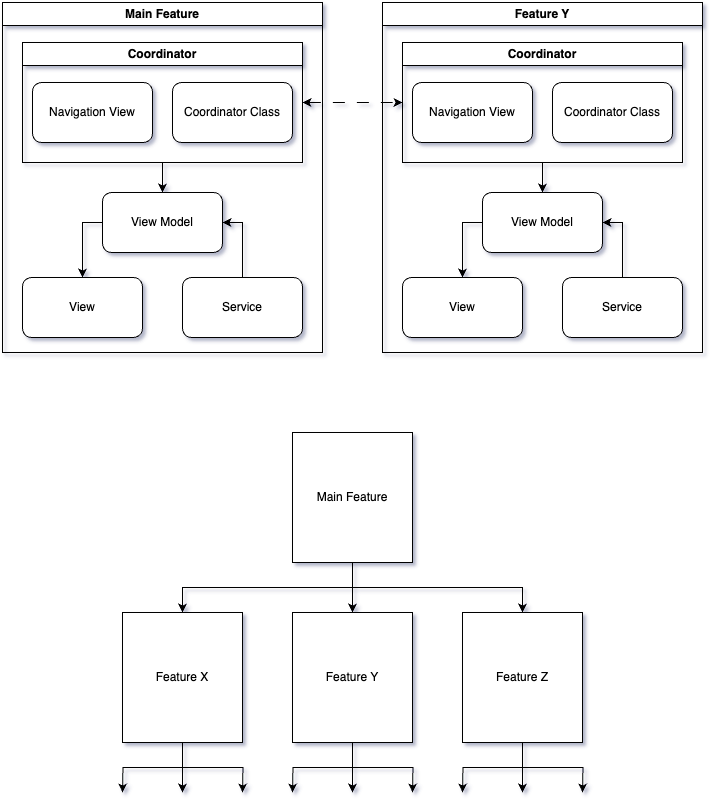

The diagram above was exported from draw.io. Its source (the exported page's mxGraphModel, read from the mxfile embedded in the PNG):
<mxGraphModel dx="1158" dy="860" grid="1" gridSize="10" guides="1" tooltips="1" connect="1" arrows="1" fold="1" page="1" pageScale="1" pageWidth="850" pageHeight="1100" math="0" shadow="0">
  <root>
    <mxCell id="0" />
    <mxCell id="1" parent="0" />
    <mxCell id="-FrkKt2PWKdUg5to1Vyg-41" value="" style="group" vertex="1" connectable="0" parent="1">
      <mxGeometry x="160" y="470" width="460" height="360" as="geometry" />
    </mxCell>
    <mxCell id="-FrkKt2PWKdUg5to1Vyg-29" style="edgeStyle=orthogonalEdgeStyle;rounded=0;orthogonalLoop=1;jettySize=auto;html=1;entryX=0.5;entryY=0;entryDx=0;entryDy=0;exitX=0.5;exitY=1;exitDx=0;exitDy=0;labelBackgroundColor=none;fontColor=default;" edge="1" parent="-FrkKt2PWKdUg5to1Vyg-41" source="-FrkKt2PWKdUg5to1Vyg-25" target="-FrkKt2PWKdUg5to1Vyg-28">
      <mxGeometry relative="1" as="geometry" />
    </mxCell>
    <mxCell id="-FrkKt2PWKdUg5to1Vyg-30" style="edgeStyle=orthogonalEdgeStyle;rounded=0;orthogonalLoop=1;jettySize=auto;html=1;entryX=0.5;entryY=0;entryDx=0;entryDy=0;labelBackgroundColor=none;fontColor=default;" edge="1" parent="-FrkKt2PWKdUg5to1Vyg-41" source="-FrkKt2PWKdUg5to1Vyg-25" target="-FrkKt2PWKdUg5to1Vyg-27">
      <mxGeometry relative="1" as="geometry" />
    </mxCell>
    <mxCell id="-FrkKt2PWKdUg5to1Vyg-31" style="edgeStyle=orthogonalEdgeStyle;rounded=0;orthogonalLoop=1;jettySize=auto;html=1;entryX=0.5;entryY=0;entryDx=0;entryDy=0;exitX=0.5;exitY=1;exitDx=0;exitDy=0;labelBackgroundColor=none;fontColor=default;" edge="1" parent="-FrkKt2PWKdUg5to1Vyg-41" source="-FrkKt2PWKdUg5to1Vyg-25" target="-FrkKt2PWKdUg5to1Vyg-26">
      <mxGeometry relative="1" as="geometry" />
    </mxCell>
    <mxCell id="-FrkKt2PWKdUg5to1Vyg-25" value="Main Feature" style="rounded=0;whiteSpace=wrap;html=1;labelBackgroundColor=none;" vertex="1" parent="-FrkKt2PWKdUg5to1Vyg-41">
      <mxGeometry x="170" width="120" height="130" as="geometry" />
    </mxCell>
    <mxCell id="-FrkKt2PWKdUg5to1Vyg-32" style="edgeStyle=orthogonalEdgeStyle;rounded=0;orthogonalLoop=1;jettySize=auto;html=1;labelBackgroundColor=none;fontColor=default;" edge="1" parent="-FrkKt2PWKdUg5to1Vyg-41" source="-FrkKt2PWKdUg5to1Vyg-26">
      <mxGeometry relative="1" as="geometry">
        <mxPoint x="60" y="360" as="targetPoint" />
      </mxGeometry>
    </mxCell>
    <mxCell id="-FrkKt2PWKdUg5to1Vyg-33" style="edgeStyle=orthogonalEdgeStyle;rounded=0;orthogonalLoop=1;jettySize=auto;html=1;labelBackgroundColor=none;fontColor=default;" edge="1" parent="-FrkKt2PWKdUg5to1Vyg-41" source="-FrkKt2PWKdUg5to1Vyg-26">
      <mxGeometry relative="1" as="geometry">
        <mxPoint y="360" as="targetPoint" />
      </mxGeometry>
    </mxCell>
    <mxCell id="-FrkKt2PWKdUg5to1Vyg-34" style="edgeStyle=orthogonalEdgeStyle;rounded=0;orthogonalLoop=1;jettySize=auto;html=1;labelBackgroundColor=none;fontColor=default;" edge="1" parent="-FrkKt2PWKdUg5to1Vyg-41" source="-FrkKt2PWKdUg5to1Vyg-26">
      <mxGeometry relative="1" as="geometry">
        <mxPoint x="120" y="360" as="targetPoint" />
      </mxGeometry>
    </mxCell>
    <mxCell id="-FrkKt2PWKdUg5to1Vyg-26" value="Feature X" style="rounded=0;whiteSpace=wrap;html=1;labelBackgroundColor=none;" vertex="1" parent="-FrkKt2PWKdUg5to1Vyg-41">
      <mxGeometry y="180" width="120" height="130" as="geometry" />
    </mxCell>
    <mxCell id="-FrkKt2PWKdUg5to1Vyg-35" style="edgeStyle=orthogonalEdgeStyle;rounded=0;orthogonalLoop=1;jettySize=auto;html=1;labelBackgroundColor=none;fontColor=default;" edge="1" parent="-FrkKt2PWKdUg5to1Vyg-41" source="-FrkKt2PWKdUg5to1Vyg-27">
      <mxGeometry relative="1" as="geometry">
        <mxPoint x="170" y="360" as="targetPoint" />
      </mxGeometry>
    </mxCell>
    <mxCell id="-FrkKt2PWKdUg5to1Vyg-36" style="edgeStyle=orthogonalEdgeStyle;rounded=0;orthogonalLoop=1;jettySize=auto;html=1;labelBackgroundColor=none;fontColor=default;" edge="1" parent="-FrkKt2PWKdUg5to1Vyg-41" source="-FrkKt2PWKdUg5to1Vyg-27">
      <mxGeometry relative="1" as="geometry">
        <mxPoint x="230" y="360" as="targetPoint" />
      </mxGeometry>
    </mxCell>
    <mxCell id="-FrkKt2PWKdUg5to1Vyg-37" style="edgeStyle=orthogonalEdgeStyle;rounded=0;orthogonalLoop=1;jettySize=auto;html=1;labelBackgroundColor=none;fontColor=default;" edge="1" parent="-FrkKt2PWKdUg5to1Vyg-41" source="-FrkKt2PWKdUg5to1Vyg-27">
      <mxGeometry relative="1" as="geometry">
        <mxPoint x="290" y="360" as="targetPoint" />
      </mxGeometry>
    </mxCell>
    <mxCell id="-FrkKt2PWKdUg5to1Vyg-27" value="Feature Y" style="rounded=0;whiteSpace=wrap;html=1;labelBackgroundColor=none;" vertex="1" parent="-FrkKt2PWKdUg5to1Vyg-41">
      <mxGeometry x="170" y="180" width="120" height="130" as="geometry" />
    </mxCell>
    <mxCell id="-FrkKt2PWKdUg5to1Vyg-38" style="edgeStyle=orthogonalEdgeStyle;rounded=0;orthogonalLoop=1;jettySize=auto;html=1;labelBackgroundColor=none;fontColor=default;" edge="1" parent="-FrkKt2PWKdUg5to1Vyg-41" source="-FrkKt2PWKdUg5to1Vyg-28">
      <mxGeometry relative="1" as="geometry">
        <mxPoint x="340" y="360" as="targetPoint" />
      </mxGeometry>
    </mxCell>
    <mxCell id="-FrkKt2PWKdUg5to1Vyg-39" style="edgeStyle=orthogonalEdgeStyle;rounded=0;orthogonalLoop=1;jettySize=auto;html=1;labelBackgroundColor=none;fontColor=default;" edge="1" parent="-FrkKt2PWKdUg5to1Vyg-41" source="-FrkKt2PWKdUg5to1Vyg-28">
      <mxGeometry relative="1" as="geometry">
        <mxPoint x="400" y="360" as="targetPoint" />
      </mxGeometry>
    </mxCell>
    <mxCell id="-FrkKt2PWKdUg5to1Vyg-40" style="edgeStyle=orthogonalEdgeStyle;rounded=0;orthogonalLoop=1;jettySize=auto;html=1;labelBackgroundColor=none;fontColor=default;" edge="1" parent="-FrkKt2PWKdUg5to1Vyg-41" source="-FrkKt2PWKdUg5to1Vyg-28">
      <mxGeometry relative="1" as="geometry">
        <mxPoint x="460" y="360" as="targetPoint" />
      </mxGeometry>
    </mxCell>
    <mxCell id="-FrkKt2PWKdUg5to1Vyg-28" value="Feature Z" style="rounded=0;whiteSpace=wrap;html=1;labelBackgroundColor=none;" vertex="1" parent="-FrkKt2PWKdUg5to1Vyg-41">
      <mxGeometry x="340" y="180" width="120" height="130" as="geometry" />
    </mxCell>
    <mxCell id="-FrkKt2PWKdUg5to1Vyg-42" value="" style="group" vertex="1" connectable="0" parent="1">
      <mxGeometry x="40" y="40" width="700" height="350" as="geometry" />
    </mxCell>
    <mxCell id="-FrkKt2PWKdUg5to1Vyg-1" value="Main Feature" style="swimlane;whiteSpace=wrap;html=1;labelBackgroundColor=none;" vertex="1" parent="-FrkKt2PWKdUg5to1Vyg-42">
      <mxGeometry width="320" height="350" as="geometry" />
    </mxCell>
    <mxCell id="-FrkKt2PWKdUg5to1Vyg-13" style="edgeStyle=orthogonalEdgeStyle;rounded=0;orthogonalLoop=1;jettySize=auto;html=1;entryX=0.5;entryY=0;entryDx=0;entryDy=0;labelBackgroundColor=none;fontColor=default;" edge="1" parent="-FrkKt2PWKdUg5to1Vyg-1" source="-FrkKt2PWKdUg5to1Vyg-3" target="-FrkKt2PWKdUg5to1Vyg-6">
      <mxGeometry relative="1" as="geometry" />
    </mxCell>
    <mxCell id="-FrkKt2PWKdUg5to1Vyg-3" value="Coordinator" style="swimlane;whiteSpace=wrap;html=1;labelBackgroundColor=none;" vertex="1" parent="-FrkKt2PWKdUg5to1Vyg-1">
      <mxGeometry x="20" y="40" width="280" height="120" as="geometry" />
    </mxCell>
    <mxCell id="-FrkKt2PWKdUg5to1Vyg-4" value="Navigation View" style="rounded=1;whiteSpace=wrap;html=1;labelBackgroundColor=none;" vertex="1" parent="-FrkKt2PWKdUg5to1Vyg-3">
      <mxGeometry x="10" y="40" width="120" height="60" as="geometry" />
    </mxCell>
    <mxCell id="-FrkKt2PWKdUg5to1Vyg-5" value="Coordinator Class" style="rounded=1;whiteSpace=wrap;html=1;labelBackgroundColor=none;" vertex="1" parent="-FrkKt2PWKdUg5to1Vyg-3">
      <mxGeometry x="150" y="40" width="120" height="60" as="geometry" />
    </mxCell>
    <mxCell id="-FrkKt2PWKdUg5to1Vyg-9" style="edgeStyle=orthogonalEdgeStyle;rounded=0;orthogonalLoop=1;jettySize=auto;html=1;entryX=0.5;entryY=0;entryDx=0;entryDy=0;labelBackgroundColor=none;fontColor=default;" edge="1" parent="-FrkKt2PWKdUg5to1Vyg-1" source="-FrkKt2PWKdUg5to1Vyg-6" target="-FrkKt2PWKdUg5to1Vyg-7">
      <mxGeometry relative="1" as="geometry">
        <mxPoint x="80" y="270" as="targetPoint" />
        <Array as="points">
          <mxPoint x="80" y="220" />
        </Array>
      </mxGeometry>
    </mxCell>
    <mxCell id="-FrkKt2PWKdUg5to1Vyg-6" value="View Model" style="rounded=1;whiteSpace=wrap;html=1;labelBackgroundColor=none;" vertex="1" parent="-FrkKt2PWKdUg5to1Vyg-1">
      <mxGeometry x="100" y="190" width="120" height="60" as="geometry" />
    </mxCell>
    <mxCell id="-FrkKt2PWKdUg5to1Vyg-7" value="View" style="rounded=1;whiteSpace=wrap;html=1;labelBackgroundColor=none;" vertex="1" parent="-FrkKt2PWKdUg5to1Vyg-1">
      <mxGeometry x="20" y="275" width="120" height="60" as="geometry" />
    </mxCell>
    <mxCell id="-FrkKt2PWKdUg5to1Vyg-12" style="edgeStyle=orthogonalEdgeStyle;rounded=0;orthogonalLoop=1;jettySize=auto;html=1;entryX=1;entryY=0.5;entryDx=0;entryDy=0;labelBackgroundColor=none;fontColor=default;" edge="1" parent="-FrkKt2PWKdUg5to1Vyg-1" source="-FrkKt2PWKdUg5to1Vyg-8" target="-FrkKt2PWKdUg5to1Vyg-6">
      <mxGeometry relative="1" as="geometry" />
    </mxCell>
    <mxCell id="-FrkKt2PWKdUg5to1Vyg-8" value="Service" style="rounded=1;whiteSpace=wrap;html=1;labelBackgroundColor=none;" vertex="1" parent="-FrkKt2PWKdUg5to1Vyg-1">
      <mxGeometry x="180" y="275" width="120" height="60" as="geometry" />
    </mxCell>
    <mxCell id="-FrkKt2PWKdUg5to1Vyg-14" value="Feature Y" style="swimlane;whiteSpace=wrap;html=1;labelBackgroundColor=none;" vertex="1" parent="-FrkKt2PWKdUg5to1Vyg-42">
      <mxGeometry x="380" width="320" height="350" as="geometry" />
    </mxCell>
    <mxCell id="-FrkKt2PWKdUg5to1Vyg-15" style="edgeStyle=orthogonalEdgeStyle;rounded=0;orthogonalLoop=1;jettySize=auto;html=1;entryX=0.5;entryY=0;entryDx=0;entryDy=0;labelBackgroundColor=none;fontColor=default;" edge="1" parent="-FrkKt2PWKdUg5to1Vyg-14" source="-FrkKt2PWKdUg5to1Vyg-16" target="-FrkKt2PWKdUg5to1Vyg-20">
      <mxGeometry relative="1" as="geometry" />
    </mxCell>
    <mxCell id="-FrkKt2PWKdUg5to1Vyg-16" value="Coordinator" style="swimlane;whiteSpace=wrap;html=1;labelBackgroundColor=none;" vertex="1" parent="-FrkKt2PWKdUg5to1Vyg-14">
      <mxGeometry x="20" y="40" width="280" height="120" as="geometry" />
    </mxCell>
    <mxCell id="-FrkKt2PWKdUg5to1Vyg-17" value="Navigation View" style="rounded=1;whiteSpace=wrap;html=1;labelBackgroundColor=none;" vertex="1" parent="-FrkKt2PWKdUg5to1Vyg-16">
      <mxGeometry x="10" y="40" width="120" height="60" as="geometry" />
    </mxCell>
    <mxCell id="-FrkKt2PWKdUg5to1Vyg-18" value="Coordinator Class" style="rounded=1;whiteSpace=wrap;html=1;labelBackgroundColor=none;" vertex="1" parent="-FrkKt2PWKdUg5to1Vyg-16">
      <mxGeometry x="150" y="40" width="120" height="60" as="geometry" />
    </mxCell>
    <mxCell id="-FrkKt2PWKdUg5to1Vyg-19" style="edgeStyle=orthogonalEdgeStyle;rounded=0;orthogonalLoop=1;jettySize=auto;html=1;entryX=0.5;entryY=0;entryDx=0;entryDy=0;labelBackgroundColor=none;fontColor=default;" edge="1" parent="-FrkKt2PWKdUg5to1Vyg-14" source="-FrkKt2PWKdUg5to1Vyg-20" target="-FrkKt2PWKdUg5to1Vyg-21">
      <mxGeometry relative="1" as="geometry">
        <mxPoint x="80" y="270" as="targetPoint" />
        <Array as="points">
          <mxPoint x="80" y="220" />
        </Array>
      </mxGeometry>
    </mxCell>
    <mxCell id="-FrkKt2PWKdUg5to1Vyg-20" value="View Model" style="rounded=1;whiteSpace=wrap;html=1;labelBackgroundColor=none;" vertex="1" parent="-FrkKt2PWKdUg5to1Vyg-14">
      <mxGeometry x="100" y="190" width="120" height="60" as="geometry" />
    </mxCell>
    <mxCell id="-FrkKt2PWKdUg5to1Vyg-21" value="View" style="rounded=1;whiteSpace=wrap;html=1;labelBackgroundColor=none;" vertex="1" parent="-FrkKt2PWKdUg5to1Vyg-14">
      <mxGeometry x="20" y="275" width="120" height="60" as="geometry" />
    </mxCell>
    <mxCell id="-FrkKt2PWKdUg5to1Vyg-22" style="edgeStyle=orthogonalEdgeStyle;rounded=0;orthogonalLoop=1;jettySize=auto;html=1;entryX=1;entryY=0.5;entryDx=0;entryDy=0;labelBackgroundColor=none;fontColor=default;" edge="1" parent="-FrkKt2PWKdUg5to1Vyg-14" source="-FrkKt2PWKdUg5to1Vyg-23" target="-FrkKt2PWKdUg5to1Vyg-20">
      <mxGeometry relative="1" as="geometry" />
    </mxCell>
    <mxCell id="-FrkKt2PWKdUg5to1Vyg-23" value="Service" style="rounded=1;whiteSpace=wrap;html=1;labelBackgroundColor=none;" vertex="1" parent="-FrkKt2PWKdUg5to1Vyg-14">
      <mxGeometry x="180" y="275" width="120" height="60" as="geometry" />
    </mxCell>
    <mxCell id="-FrkKt2PWKdUg5to1Vyg-24" style="edgeStyle=orthogonalEdgeStyle;rounded=0;orthogonalLoop=1;jettySize=auto;html=1;entryX=0;entryY=0.5;entryDx=0;entryDy=0;startArrow=classic;startFill=1;dashed=1;dashPattern=12 12;labelBackgroundColor=none;fontColor=default;" edge="1" parent="-FrkKt2PWKdUg5to1Vyg-42" source="-FrkKt2PWKdUg5to1Vyg-3" target="-FrkKt2PWKdUg5to1Vyg-16">
      <mxGeometry relative="1" as="geometry" />
    </mxCell>
  </root>
</mxGraphModel>